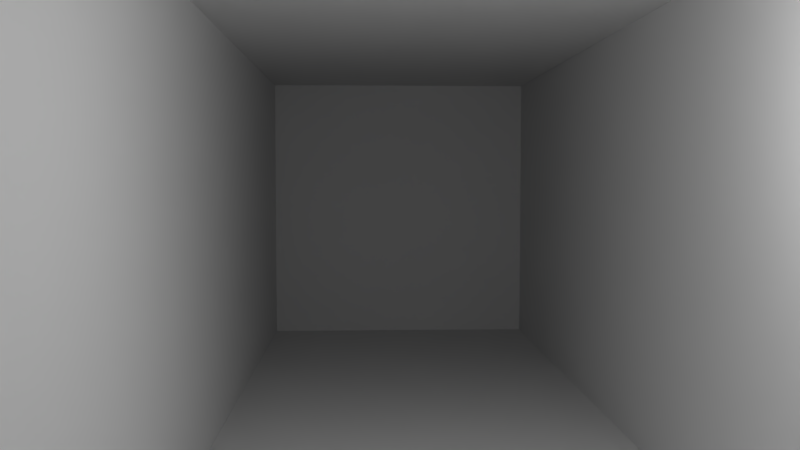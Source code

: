 # Source: MonitorView.blend  (saved by Blender 2.79.0; exported with 4.5.12 LTS)
import bpy
from mathutils import Matrix  # noqa: F401  (used for matrix-valued properties, if any)

bpy.ops.wm.read_factory_settings(use_empty=True)
scene = bpy.context.scene
scene.name = 'Scene'

# ---- collections
col_collection_1 = bpy.data.collections.new('Collection 1'); scene.collection.children.link(col_collection_1)

# ---- materials (node trees are filled in below, after node groups)
mat_realworld = bpy.data.materials.new('RealWorld')
mat_realworld.alpha_threshold = 0.0
mat_realworld.use_transparent_shadow = False
mat_realworld.roughness = 0.5
mat_background = bpy.data.materials.new('Background')
mat_background.alpha_threshold = 0.0
mat_background.use_transparent_shadow = False
mat_background.roughness = 0.5
mat_walls = bpy.data.materials.new('Walls')
mat_walls.alpha_threshold = 0.0
mat_walls.use_transparent_shadow = False
mat_walls.roughness = 0.5

# ---- material node trees

# ---- world
world_world = bpy.data.worlds.new('World'); scene.world = world_world
world_world.color = (0.05088, 0.05088, 0.05088)
world_world.use_sun_shadow = False
world_world.sun_shadow_jitter_overblur = 0.0
world_world.cycles.sampling_method = 'MANUAL'

# ---- cameras
cam_camera = bpy.data.cameras.new('Camera')
cam_camera.clip_end = 100.0
cam_camera.lens = 35.0
cam_camera.sensor_width = 32.0
cam_camera.sensor_height = 18.0
cam_camera.ortho_scale = 7.314
cam_camera.dof.focus_distance = 0.0
cam_camera.dof.aperture_fstop = 128.0

# ---- lights
light_lamp = bpy.data.lights.new('Lamp', 'POINT')
light_lamp.transmission_factor = 0.0
light_lamp.cutoff_distance = 30.0
light_lamp.energy = 100.0
light_lamp.shadow_buffer_clip_start = 1.001
light_lamp.shadow_soft_size = 0.1
light_lamp.shadow_maximum_resolution = 0.006
light_lamp.use_absolute_resolution = True

# ---- meshes
me_cube_003 = bpy.data.meshes.new('Cube.003')
me_cube_003.from_pydata([(0.0, -1.0, -1.0), (0.0, -1.0, 1.0), (0.0, 1.0, -1.0), (0.0, 1.0, 1.0)], [], [(2, 0, 1, 3)])
_uv = me_cube_003.uv_layers.new(name='UVMap')
_uv.uv.foreach_set('vector', [9.996e-05, 0.0001001, 0.9999, 9.996e-05, 0.9999, 0.9999, 9.996e-05, 0.9999])
me_cube_003.materials.append(mat_realworld)
me_cube_003.use_remesh_preserve_volume = False
me_cube_003.use_remesh_preserve_attributes = False
me_cube_003.use_mirror_vertex_groups = False
me_cube_003.update()
me_cube_002 = bpy.data.meshes.new('Cube.002')
me_cube_002.from_pydata([(0.0, -1.0, -1.0), (0.0, -1.0, 1.0), (0.0, 1.0, -1.0), (0.0, 1.0, 1.0)], [], [(2, 0, 1, 3)])
_uv = me_cube_002.uv_layers.new(name='UVMap')
_uv.uv.foreach_set('vector', [0.5, 0.3333, 0.5, 0.6667, 5.96e-08, 0.6667, 0.0, 0.3333])
me_cube_002.materials.append(mat_background)
me_cube_002.use_remesh_preserve_volume = False
me_cube_002.use_remesh_preserve_attributes = False
me_cube_002.use_mirror_vertex_groups = False
me_cube_002.update()
me_cube_001 = bpy.data.meshes.new('Cube.001')
me_cube_001.from_pydata([(-1.0, -1.0, -1.0), (-1.0, -1.0, 1.0), (-1.0, 1.0, -1.0), (-1.0, 1.0, 1.0), (1.0, -1.0, -1.0), (1.0, -1.0, 1.0), (1.0, 1.0, -1.0), (1.0, 1.0, 1.0)], [], [(2, 6, 7, 3), (4, 0, 1, 5), (2, 0, 4, 6), (7, 5, 1, 3)])
_uv = me_cube_001.uv_layers.new(name='UVMap')
_uv.uv.foreach_set('vector', [0.0001, 0.2188, 0.9999, 0.2188, 0.9999, 0.7812, 9.999e-05, 0.7812, 0.9999, 0.7812, 9.999e-05, 0.7812, 0.0001, 0.2188, 0.9999, 0.2188, 0.0001, 0.9999, 9.998e-05, 9.998e-05, 0.9999, 9.998e-05, 0.9999, 0.9999, 0.9999, 9.998e-05, 0.9999, 0.9999, 0.0001, 0.9999, 9.998e-05, 9.998e-05])
me_cube_001.materials.append(mat_walls)
me_cube_001.use_remesh_preserve_volume = False
me_cube_001.use_remesh_preserve_attributes = False
me_cube_001.use_mirror_vertex_groups = False
me_cube_001.update()

# ---- objects
ob_realworld = bpy.data.objects.new('RealWorld', me_cube_003)
ob_background = bpy.data.objects.new('Background', me_cube_002)
ob_walls = bpy.data.objects.new('Walls', me_cube_001)
ob_lamp = bpy.data.objects.new('Lamp', light_lamp)
ob_camera = bpy.data.objects.new('Camera', cam_camera)

# ---- transforms, parenting, visibility, modifiers, constraints
ob_realworld.location = (-10.0, 0.0, 0.0)
ob_realworld.scale = (10.0, 2.679, 2.679)
ob_realworld.lineart.crease_threshold = 0.0
ob_background.location = (10.0, 0.0, 0.0)
ob_background.scale = (10.0, 2.679, 2.679)
ob_background.lineart.crease_threshold = 0.0
ob_walls.location = (0.0, 0.0, 0.0)
ob_walls.scale = (10.0, 2.679, 2.679)
ob_walls.lineart.crease_threshold = 0.0
ob_lamp.location = (4.076, 1.005, 1.286)
ob_lamp.rotation_euler = (0.6503, 0.05522, 1.866)
ob_lamp.lock_rotations_4d = False
ob_lamp.empty_display_type = 'ARROWS'
ob_lamp.color = (0.0, 0.0, 0.0, 0.0)
ob_lamp.lineart.crease_threshold = 0.0
ob_camera.location = (9.148, -0.736, 0.7341)
ob_camera.rotation_euler = (1.514, -8.529e-05, 1.531)
ob_camera.lock_rotations_4d = False
ob_camera.empty_display_type = 'ARROWS'
ob_camera.color = (0.0, 0.0, 0.0, 0.0)
ob_camera.display_type = 'WIRE'
ob_camera.lineart.crease_threshold = 0.0

# ---- collection membership
col_collection_1.objects.link(ob_realworld)
col_collection_1.objects.link(ob_background)
col_collection_1.objects.link(ob_walls)
col_collection_1.objects.link(ob_lamp)
col_collection_1.objects.link(ob_camera)

# ---- scene / render settings (as saved in the file)
scene.camera = ob_camera
scene.frame_start = 1; scene.frame_end = 250; scene.frame_set(1)
scene.render.engine = 'BLENDER_EEVEE_NEXT'
scene.render.resolution_percentage = 50
scene.render.dither_intensity = 0.0
scene.cycles.use_denoising = False
scene.cycles.samples = 128
scene.cycles.sampling_pattern = 'TABULATED_SOBOL'
scene.cycles.use_adaptive_sampling = False
scene.cycles.use_light_tree = False
scene.cycles.blur_glossy = 0.0
scene.cycles.sample_clamp_indirect = 0.0
scene.view_settings.view_transform = 'Standard'
bpy.context.view_layer.update()
